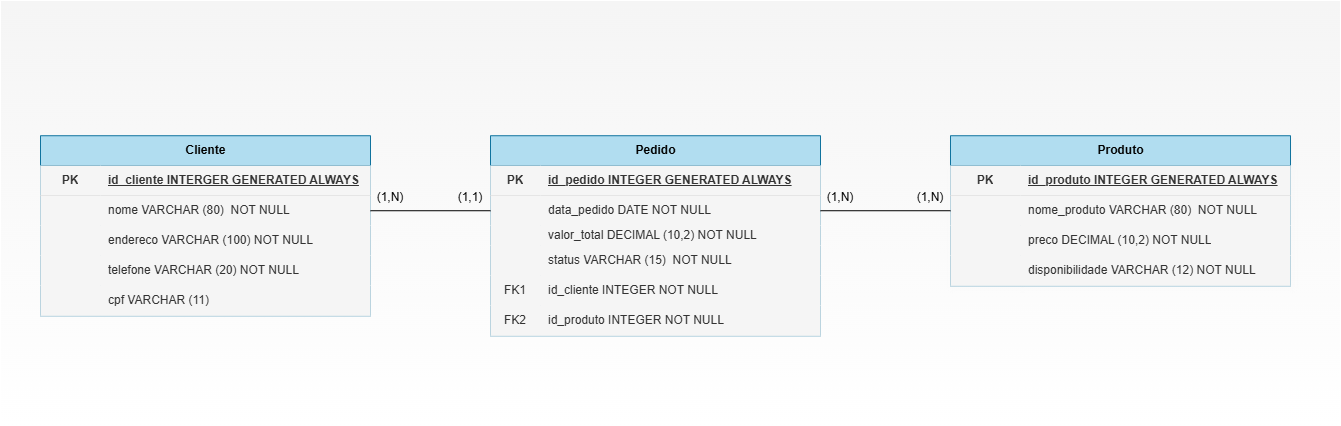

The diagram above was exported from draw.io. Its source (the exported page's mxGraphModel, read from the mxfile embedded in the PNG):
<mxGraphModel dx="3898" dy="841" grid="1" gridSize="10" guides="1" tooltips="1" connect="1" arrows="1" fold="1" page="1" pageScale="1" pageWidth="827" pageHeight="1169" math="0" shadow="0">
  <root>
    <mxCell id="0" />
    <mxCell id="1" parent="0" />
    <mxCell id="2" value="" style="group" vertex="1" connectable="0" parent="1">
      <mxGeometry x="-1680" y="235" width="1340" height="425" as="geometry" />
    </mxCell>
    <mxCell id="3" value="" style="rounded=0;whiteSpace=wrap;html=1;fillColor=#f5f5f5;gradientColor=#FFFFFF;strokeColor=#FFFFFF;" vertex="1" parent="2">
      <mxGeometry width="1340" height="425" as="geometry" />
    </mxCell>
    <mxCell id="4" value="&lt;font style=&quot;color: rgb(0, 0, 0);&quot;&gt;Cliente&lt;/font&gt;" style="shape=table;startSize=30;container=1;collapsible=1;childLayout=tableLayout;fixedRows=1;rowLines=0;fontStyle=1;align=center;resizeLast=1;html=1;fillColor=#b1ddf0;strokeColor=#10739e;" vertex="1" parent="2">
      <mxGeometry x="40" y="135.22727272727272" width="330" height="180" as="geometry" />
    </mxCell>
    <mxCell id="5" value="" style="shape=tableRow;horizontal=0;startSize=0;swimlaneHead=0;swimlaneBody=0;collapsible=0;dropTarget=0;points=[[0,0.5],[1,0.5]];portConstraint=eastwest;top=0;left=0;right=0;bottom=1;fillColor=#f5f5f5;strokeColor=#666666;fontColor=#333333;" vertex="1" parent="4">
      <mxGeometry y="30" width="330" height="30" as="geometry" />
    </mxCell>
    <mxCell id="6" value="PK" style="shape=partialRectangle;connectable=0;top=0;left=0;bottom=0;right=0;fontStyle=1;overflow=hidden;whiteSpace=wrap;html=1;fillColor=#f5f5f5;strokeColor=#666666;fontColor=#333333;" vertex="1" parent="5">
      <mxGeometry width="60" height="30" as="geometry">
        <mxRectangle width="60" height="30" as="alternateBounds" />
      </mxGeometry>
    </mxCell>
    <mxCell id="7" value="id_cliente INTERGER GENERATED ALWAYS" style="shape=partialRectangle;connectable=0;top=0;left=0;bottom=0;right=0;align=left;spacingLeft=6;fontStyle=5;overflow=hidden;whiteSpace=wrap;html=1;fillColor=#f5f5f5;strokeColor=#666666;fontColor=#333333;" vertex="1" parent="5">
      <mxGeometry x="60" width="270" height="30" as="geometry">
        <mxRectangle width="270" height="30" as="alternateBounds" />
      </mxGeometry>
    </mxCell>
    <mxCell id="8" value="" style="shape=tableRow;horizontal=0;startSize=0;swimlaneHead=0;swimlaneBody=0;collapsible=0;dropTarget=0;points=[[0,0.5],[1,0.5]];portConstraint=eastwest;top=0;left=0;right=0;bottom=0;fillColor=#f5f5f5;strokeColor=#666666;fontColor=#333333;" vertex="1" parent="4">
      <mxGeometry y="60" width="330" height="30" as="geometry" />
    </mxCell>
    <mxCell id="9" value="" style="shape=partialRectangle;connectable=0;top=0;left=0;bottom=0;right=0;editable=1;overflow=hidden;whiteSpace=wrap;html=1;fillColor=#f5f5f5;strokeColor=#666666;fontColor=#333333;" vertex="1" parent="8">
      <mxGeometry width="60" height="30" as="geometry">
        <mxRectangle width="60" height="30" as="alternateBounds" />
      </mxGeometry>
    </mxCell>
    <mxCell id="10" value="nome VARCHAR (80)&amp;nbsp; NOT NULL" style="shape=partialRectangle;connectable=0;top=0;left=0;bottom=0;right=0;align=left;spacingLeft=6;overflow=hidden;whiteSpace=wrap;html=1;fillColor=#f5f5f5;strokeColor=#666666;fontColor=#333333;" vertex="1" parent="8">
      <mxGeometry x="60" width="270" height="30" as="geometry">
        <mxRectangle width="270" height="30" as="alternateBounds" />
      </mxGeometry>
    </mxCell>
    <mxCell id="11" value="" style="shape=tableRow;horizontal=0;startSize=0;swimlaneHead=0;swimlaneBody=0;collapsible=0;dropTarget=0;points=[[0,0.5],[1,0.5]];portConstraint=eastwest;top=0;left=0;right=0;bottom=0;fillColor=#f5f5f5;strokeColor=#666666;fontColor=#333333;" vertex="1" parent="4">
      <mxGeometry y="90" width="330" height="30" as="geometry" />
    </mxCell>
    <mxCell id="12" value="" style="shape=partialRectangle;connectable=0;top=0;left=0;bottom=0;right=0;editable=1;overflow=hidden;whiteSpace=wrap;html=1;fillColor=#f5f5f5;strokeColor=#666666;fontColor=#333333;" vertex="1" parent="11">
      <mxGeometry width="60" height="30" as="geometry">
        <mxRectangle width="60" height="30" as="alternateBounds" />
      </mxGeometry>
    </mxCell>
    <mxCell id="13" value="endereco VARCHAR (100) NOT NULL" style="shape=partialRectangle;connectable=0;top=0;left=0;bottom=0;right=0;align=left;spacingLeft=6;overflow=hidden;whiteSpace=wrap;html=1;fillColor=#f5f5f5;strokeColor=#666666;fontColor=#333333;" vertex="1" parent="11">
      <mxGeometry x="60" width="270" height="30" as="geometry">
        <mxRectangle width="270" height="30" as="alternateBounds" />
      </mxGeometry>
    </mxCell>
    <mxCell id="14" value="" style="shape=tableRow;horizontal=0;startSize=0;swimlaneHead=0;swimlaneBody=0;collapsible=0;dropTarget=0;points=[[0,0.5],[1,0.5]];portConstraint=eastwest;top=0;left=0;right=0;bottom=0;fillColor=#f5f5f5;strokeColor=#666666;fontColor=#333333;" vertex="1" parent="4">
      <mxGeometry y="120" width="330" height="30" as="geometry" />
    </mxCell>
    <mxCell id="15" value="" style="shape=partialRectangle;connectable=0;top=0;left=0;bottom=0;right=0;editable=1;overflow=hidden;whiteSpace=wrap;html=1;fillColor=#f5f5f5;strokeColor=#666666;fontColor=#333333;" vertex="1" parent="14">
      <mxGeometry width="60" height="30" as="geometry">
        <mxRectangle width="60" height="30" as="alternateBounds" />
      </mxGeometry>
    </mxCell>
    <mxCell id="16" value="telefone VARCHAR (20) NOT NULL" style="shape=partialRectangle;connectable=0;top=0;left=0;bottom=0;right=0;align=left;spacingLeft=6;overflow=hidden;whiteSpace=wrap;html=1;fillColor=#f5f5f5;strokeColor=#666666;fontColor=#333333;" vertex="1" parent="14">
      <mxGeometry x="60" width="270" height="30" as="geometry">
        <mxRectangle width="270" height="30" as="alternateBounds" />
      </mxGeometry>
    </mxCell>
    <mxCell id="17" value="" style="shape=tableRow;horizontal=0;startSize=0;swimlaneHead=0;swimlaneBody=0;collapsible=0;dropTarget=0;points=[[0,0.5],[1,0.5]];portConstraint=eastwest;top=0;left=0;right=0;bottom=0;fillColor=#f5f5f5;strokeColor=#666666;fontColor=#333333;" vertex="1" parent="4">
      <mxGeometry y="150" width="330" height="30" as="geometry" />
    </mxCell>
    <mxCell id="18" value="" style="shape=partialRectangle;connectable=0;top=0;left=0;bottom=0;right=0;editable=1;overflow=hidden;whiteSpace=wrap;html=1;fillColor=#f5f5f5;strokeColor=#666666;fontColor=#333333;" vertex="1" parent="17">
      <mxGeometry width="60" height="30" as="geometry">
        <mxRectangle width="60" height="30" as="alternateBounds" />
      </mxGeometry>
    </mxCell>
    <mxCell id="19" value="cpf VARCHAR (11)" style="shape=partialRectangle;connectable=0;top=0;left=0;bottom=0;right=0;align=left;spacingLeft=6;overflow=hidden;whiteSpace=wrap;html=1;fillColor=#f5f5f5;strokeColor=#666666;fontColor=#333333;" vertex="1" parent="17">
      <mxGeometry x="60" width="270" height="30" as="geometry">
        <mxRectangle width="270" height="30" as="alternateBounds" />
      </mxGeometry>
    </mxCell>
    <mxCell id="20" value="&lt;font style=&quot;color: rgb(0, 0, 0);&quot;&gt;Produto&lt;/font&gt;" style="shape=table;startSize=30;container=1;collapsible=1;childLayout=tableLayout;fixedRows=1;rowLines=0;fontStyle=1;align=center;resizeLast=1;html=1;fillColor=#b1ddf0;strokeColor=#10739e;shadow=1;" vertex="1" parent="2">
      <mxGeometry x="950" y="135.22727272727272" width="340" height="150" as="geometry" />
    </mxCell>
    <mxCell id="21" value="" style="shape=tableRow;horizontal=0;startSize=0;swimlaneHead=0;swimlaneBody=0;collapsible=0;dropTarget=0;points=[[0,0.5],[1,0.5]];portConstraint=eastwest;top=0;left=0;right=0;bottom=1;fillColor=#f5f5f5;fontColor=#333333;strokeColor=#666666;" vertex="1" parent="20">
      <mxGeometry y="30" width="340" height="30" as="geometry" />
    </mxCell>
    <mxCell id="22" value="PK" style="shape=partialRectangle;connectable=0;top=0;left=0;bottom=0;right=0;fontStyle=1;overflow=hidden;whiteSpace=wrap;html=1;fillColor=#f5f5f5;fontColor=#333333;strokeColor=#666666;" vertex="1" parent="21">
      <mxGeometry width="70" height="30" as="geometry">
        <mxRectangle width="70" height="30" as="alternateBounds" />
      </mxGeometry>
    </mxCell>
    <mxCell id="23" value="id_produto INTEGER GENERATED ALWAYS" style="shape=partialRectangle;connectable=0;top=0;left=0;bottom=0;right=0;align=left;spacingLeft=6;fontStyle=5;overflow=hidden;whiteSpace=wrap;html=1;fillColor=#f5f5f5;fontColor=#333333;strokeColor=#666666;" vertex="1" parent="21">
      <mxGeometry x="70" width="270" height="30" as="geometry">
        <mxRectangle width="270" height="30" as="alternateBounds" />
      </mxGeometry>
    </mxCell>
    <mxCell id="24" value="" style="shape=tableRow;horizontal=0;startSize=0;swimlaneHead=0;swimlaneBody=0;collapsible=0;dropTarget=0;points=[[0,0.5],[1,0.5]];portConstraint=eastwest;top=0;left=0;right=0;bottom=0;fillColor=#f5f5f5;fontColor=#333333;strokeColor=#666666;" vertex="1" parent="20">
      <mxGeometry y="60" width="340" height="30" as="geometry" />
    </mxCell>
    <mxCell id="25" value="" style="shape=partialRectangle;connectable=0;top=0;left=0;bottom=0;right=0;editable=1;overflow=hidden;whiteSpace=wrap;html=1;fillColor=#f5f5f5;fontColor=#333333;strokeColor=#666666;" vertex="1" parent="24">
      <mxGeometry width="70" height="30" as="geometry">
        <mxRectangle width="70" height="30" as="alternateBounds" />
      </mxGeometry>
    </mxCell>
    <mxCell id="26" value="nome_produto VARCHAR (80)&amp;nbsp; NOT NULL" style="shape=partialRectangle;connectable=0;top=0;left=0;bottom=0;right=0;align=left;spacingLeft=6;overflow=hidden;whiteSpace=wrap;html=1;fillColor=#f5f5f5;fontColor=#333333;strokeColor=#666666;" vertex="1" parent="24">
      <mxGeometry x="70" width="270" height="30" as="geometry">
        <mxRectangle width="270" height="30" as="alternateBounds" />
      </mxGeometry>
    </mxCell>
    <mxCell id="27" value="" style="shape=tableRow;horizontal=0;startSize=0;swimlaneHead=0;swimlaneBody=0;collapsible=0;dropTarget=0;points=[[0,0.5],[1,0.5]];portConstraint=eastwest;top=0;left=0;right=0;bottom=0;fillColor=#f5f5f5;fontColor=#333333;strokeColor=#666666;" vertex="1" parent="20">
      <mxGeometry y="90" width="340" height="30" as="geometry" />
    </mxCell>
    <mxCell id="28" value="" style="shape=partialRectangle;connectable=0;top=0;left=0;bottom=0;right=0;editable=1;overflow=hidden;whiteSpace=wrap;html=1;fillColor=#f5f5f5;fontColor=#333333;strokeColor=#666666;" vertex="1" parent="27">
      <mxGeometry width="70" height="30" as="geometry">
        <mxRectangle width="70" height="30" as="alternateBounds" />
      </mxGeometry>
    </mxCell>
    <mxCell id="29" value="preco DECIMAL (10,2) NOT NULL" style="shape=partialRectangle;connectable=0;top=0;left=0;bottom=0;right=0;align=left;spacingLeft=6;overflow=hidden;whiteSpace=wrap;html=1;fillColor=#f5f5f5;fontColor=#333333;strokeColor=#666666;" vertex="1" parent="27">
      <mxGeometry x="70" width="270" height="30" as="geometry">
        <mxRectangle width="270" height="30" as="alternateBounds" />
      </mxGeometry>
    </mxCell>
    <mxCell id="30" value="" style="shape=tableRow;horizontal=0;startSize=0;swimlaneHead=0;swimlaneBody=0;collapsible=0;dropTarget=0;points=[[0,0.5],[1,0.5]];portConstraint=eastwest;top=0;left=0;right=0;bottom=0;fillColor=#f5f5f5;fontColor=#333333;strokeColor=#666666;" vertex="1" parent="20">
      <mxGeometry y="120" width="340" height="30" as="geometry" />
    </mxCell>
    <mxCell id="31" value="" style="shape=partialRectangle;connectable=0;top=0;left=0;bottom=0;right=0;editable=1;overflow=hidden;whiteSpace=wrap;html=1;fillColor=#f5f5f5;fontColor=#333333;strokeColor=#666666;" vertex="1" parent="30">
      <mxGeometry width="70" height="30" as="geometry">
        <mxRectangle width="70" height="30" as="alternateBounds" />
      </mxGeometry>
    </mxCell>
    <mxCell id="32" value="disponibilidade VARCHAR (12) NOT NULL" style="shape=partialRectangle;connectable=0;top=0;left=0;bottom=0;right=0;align=left;spacingLeft=6;overflow=hidden;whiteSpace=wrap;html=1;fillColor=#f5f5f5;fontColor=#333333;strokeColor=#666666;" vertex="1" parent="30">
      <mxGeometry x="70" width="270" height="30" as="geometry">
        <mxRectangle width="270" height="30" as="alternateBounds" />
      </mxGeometry>
    </mxCell>
    <mxCell id="33" value="&lt;font style=&quot;color: rgb(0, 0, 0);&quot;&gt;Pedido&lt;/font&gt;" style="shape=table;startSize=30;container=1;collapsible=1;childLayout=tableLayout;fixedRows=1;rowLines=0;fontStyle=1;align=center;resizeLast=1;html=1;fillColor=#b1ddf0;strokeColor=#10739e;" vertex="1" parent="2">
      <mxGeometry x="490" y="135.22727272727272" width="330" height="200" as="geometry" />
    </mxCell>
    <mxCell id="34" value="" style="shape=tableRow;horizontal=0;startSize=0;swimlaneHead=0;swimlaneBody=0;collapsible=0;dropTarget=0;points=[[0,0.5],[1,0.5]];portConstraint=eastwest;top=0;left=0;right=0;bottom=1;fillColor=#f5f5f5;strokeColor=#666666;fontColor=#333333;" vertex="1" parent="33">
      <mxGeometry y="30" width="330" height="30" as="geometry" />
    </mxCell>
    <mxCell id="35" value="PK" style="shape=partialRectangle;connectable=0;top=0;left=0;bottom=0;right=0;fontStyle=1;overflow=hidden;whiteSpace=wrap;html=1;fillColor=#f5f5f5;strokeColor=#666666;fontColor=#333333;" vertex="1" parent="34">
      <mxGeometry width="50" height="30" as="geometry">
        <mxRectangle width="50" height="30" as="alternateBounds" />
      </mxGeometry>
    </mxCell>
    <mxCell id="36" value="id_pedido INTEGER GENERATED ALWAYS" style="shape=partialRectangle;connectable=0;top=0;left=0;bottom=0;right=0;align=left;spacingLeft=6;fontStyle=5;overflow=hidden;whiteSpace=wrap;html=1;fillColor=#f5f5f5;strokeColor=#666666;fontColor=#333333;" vertex="1" parent="34">
      <mxGeometry x="50" width="280" height="30" as="geometry">
        <mxRectangle width="280" height="30" as="alternateBounds" />
      </mxGeometry>
    </mxCell>
    <mxCell id="37" value="" style="shape=tableRow;horizontal=0;startSize=0;swimlaneHead=0;swimlaneBody=0;collapsible=0;dropTarget=0;points=[[0,0.5],[1,0.5]];portConstraint=eastwest;top=0;left=0;right=0;bottom=0;fillColor=#f5f5f5;strokeColor=#666666;fontColor=#333333;" vertex="1" parent="33">
      <mxGeometry y="60" width="330" height="30" as="geometry" />
    </mxCell>
    <mxCell id="38" value="" style="shape=partialRectangle;connectable=0;top=0;left=0;bottom=0;right=0;editable=1;overflow=hidden;whiteSpace=wrap;html=1;fillColor=#f5f5f5;strokeColor=#666666;fontColor=#333333;" vertex="1" parent="37">
      <mxGeometry width="50" height="30" as="geometry">
        <mxRectangle width="50" height="30" as="alternateBounds" />
      </mxGeometry>
    </mxCell>
    <mxCell id="39" value="data_pedido DATE&amp;nbsp;NOT NULL" style="shape=partialRectangle;connectable=0;top=0;left=0;bottom=0;right=0;align=left;spacingLeft=6;overflow=hidden;whiteSpace=wrap;html=1;fillColor=#f5f5f5;strokeColor=#666666;fontColor=#333333;" vertex="1" parent="37">
      <mxGeometry x="50" width="280" height="30" as="geometry">
        <mxRectangle width="280" height="30" as="alternateBounds" />
      </mxGeometry>
    </mxCell>
    <mxCell id="40" value="" style="shape=tableRow;horizontal=0;startSize=0;swimlaneHead=0;swimlaneBody=0;collapsible=0;dropTarget=0;points=[[0,0.5],[1,0.5]];portConstraint=eastwest;top=0;left=0;right=0;bottom=0;fillColor=#f5f5f5;strokeColor=#666666;fontColor=#333333;" vertex="1" parent="33">
      <mxGeometry y="90" width="330" height="20" as="geometry" />
    </mxCell>
    <mxCell id="41" value="" style="shape=partialRectangle;connectable=0;top=0;left=0;bottom=0;right=0;editable=1;overflow=hidden;whiteSpace=wrap;html=1;fillColor=#f5f5f5;strokeColor=#666666;fontColor=#333333;" vertex="1" parent="40">
      <mxGeometry width="50" height="20" as="geometry">
        <mxRectangle width="50" height="20" as="alternateBounds" />
      </mxGeometry>
    </mxCell>
    <mxCell id="42" value="valor_total DECIMAL (10,2) NOT NULL" style="shape=partialRectangle;connectable=0;top=0;left=0;bottom=0;right=0;align=left;spacingLeft=6;overflow=hidden;whiteSpace=wrap;html=1;fillColor=#f5f5f5;strokeColor=#666666;fontColor=#333333;" vertex="1" parent="40">
      <mxGeometry x="50" width="280" height="20" as="geometry">
        <mxRectangle width="280" height="20" as="alternateBounds" />
      </mxGeometry>
    </mxCell>
    <mxCell id="43" value="" style="shape=tableRow;horizontal=0;startSize=0;swimlaneHead=0;swimlaneBody=0;collapsible=0;dropTarget=0;points=[[0,0.5],[1,0.5]];portConstraint=eastwest;top=0;left=0;right=0;bottom=0;fillColor=#f5f5f5;strokeColor=#666666;fontColor=#333333;" vertex="1" parent="33">
      <mxGeometry y="110" width="330" height="30" as="geometry" />
    </mxCell>
    <mxCell id="44" value="" style="shape=partialRectangle;connectable=0;top=0;left=0;bottom=0;right=0;editable=1;overflow=hidden;whiteSpace=wrap;html=1;fillColor=#f5f5f5;strokeColor=#666666;fontColor=#333333;" vertex="1" parent="43">
      <mxGeometry width="50" height="30" as="geometry">
        <mxRectangle width="50" height="30" as="alternateBounds" />
      </mxGeometry>
    </mxCell>
    <mxCell id="45" value="status VARCHAR (15)&amp;nbsp; NOT NULL" style="shape=partialRectangle;connectable=0;top=0;left=0;bottom=0;right=0;align=left;spacingLeft=6;overflow=hidden;whiteSpace=wrap;html=1;fillColor=#f5f5f5;strokeColor=#666666;fontColor=#333333;" vertex="1" parent="43">
      <mxGeometry x="50" width="280" height="30" as="geometry">
        <mxRectangle width="280" height="30" as="alternateBounds" />
      </mxGeometry>
    </mxCell>
    <mxCell id="46" value="" style="shape=tableRow;horizontal=0;startSize=0;swimlaneHead=0;swimlaneBody=0;collapsible=0;dropTarget=0;points=[[0,0.5],[1,0.5]];portConstraint=eastwest;top=0;left=0;right=0;bottom=0;fillColor=#f5f5f5;strokeColor=#666666;fontColor=#333333;" vertex="1" parent="33">
      <mxGeometry y="140" width="330" height="30" as="geometry" />
    </mxCell>
    <mxCell id="47" value="FK1" style="shape=partialRectangle;connectable=0;top=0;left=0;bottom=0;right=0;editable=1;overflow=hidden;whiteSpace=wrap;html=1;fillColor=#f5f5f5;strokeColor=#666666;fontColor=#333333;" vertex="1" parent="46">
      <mxGeometry width="50" height="30" as="geometry">
        <mxRectangle width="50" height="30" as="alternateBounds" />
      </mxGeometry>
    </mxCell>
    <mxCell id="48" value="id_cliente INTEGER NOT NULL" style="shape=partialRectangle;connectable=0;top=0;left=0;bottom=0;right=0;align=left;spacingLeft=6;overflow=hidden;whiteSpace=wrap;html=1;fillColor=#f5f5f5;strokeColor=#666666;fontColor=#333333;" vertex="1" parent="46">
      <mxGeometry x="50" width="280" height="30" as="geometry">
        <mxRectangle width="280" height="30" as="alternateBounds" />
      </mxGeometry>
    </mxCell>
    <mxCell id="49" value="" style="shape=tableRow;horizontal=0;startSize=0;swimlaneHead=0;swimlaneBody=0;collapsible=0;dropTarget=0;points=[[0,0.5],[1,0.5]];portConstraint=eastwest;top=0;left=0;right=0;bottom=0;fillColor=#f5f5f5;strokeColor=#666666;fontColor=#333333;" vertex="1" parent="33">
      <mxGeometry y="170" width="330" height="30" as="geometry" />
    </mxCell>
    <mxCell id="50" value="FK2" style="shape=partialRectangle;connectable=0;top=0;left=0;bottom=0;right=0;editable=1;overflow=hidden;whiteSpace=wrap;html=1;fillColor=#f5f5f5;strokeColor=#666666;fontColor=#333333;" vertex="1" parent="49">
      <mxGeometry width="50" height="30" as="geometry">
        <mxRectangle width="50" height="30" as="alternateBounds" />
      </mxGeometry>
    </mxCell>
    <mxCell id="51" value="id_produto INTEGER NOT NULL" style="shape=partialRectangle;connectable=0;top=0;left=0;bottom=0;right=0;align=left;spacingLeft=6;overflow=hidden;whiteSpace=wrap;html=1;fillColor=#f5f5f5;strokeColor=#666666;fontColor=#333333;" vertex="1" parent="49">
      <mxGeometry x="50" width="280" height="30" as="geometry">
        <mxRectangle width="280" height="30" as="alternateBounds" />
      </mxGeometry>
    </mxCell>
    <mxCell id="52" value="" style="endArrow=none;html=1;rounded=0;entryX=0;entryY=0.5;entryDx=0;entryDy=0;exitX=1;exitY=0.5;exitDx=0;exitDy=0;strokeColor=#000000;" edge="1" parent="2" source="8" target="37">
      <mxGeometry width="50" height="50" relative="1" as="geometry">
        <mxPoint x="370" y="197.04545454545453" as="sourcePoint" />
        <mxPoint x="400" y="189.3181818181818" as="targetPoint" />
      </mxGeometry>
    </mxCell>
    <mxCell id="53" value="" style="endArrow=none;html=1;rounded=0;exitX=1;exitY=0.5;exitDx=0;exitDy=0;entryX=0;entryY=0.5;entryDx=0;entryDy=0;strokeColor=#000000;" edge="1" parent="2" source="37" target="20">
      <mxGeometry width="50" height="50" relative="1" as="geometry">
        <mxPoint x="860" y="220.22727272727272" as="sourcePoint" />
        <mxPoint x="950" y="212.5" as="targetPoint" />
      </mxGeometry>
    </mxCell>
    <mxCell id="54" value="(1,N)" style="text;html=1;whiteSpace=wrap;strokeColor=none;fillColor=none;align=center;verticalAlign=middle;rounded=0;fontColor=#000000;" vertex="1" parent="2">
      <mxGeometry x="360" y="185.00363636363636" width="60" height="23.18181818181818" as="geometry" />
    </mxCell>
    <mxCell id="55" value="(1,1)" style="text;html=1;whiteSpace=wrap;strokeColor=none;fillColor=none;align=center;verticalAlign=middle;rounded=0;fontColor=#000000;" vertex="1" parent="2">
      <mxGeometry x="440" y="185.00363636363636" width="60" height="23.18181818181818" as="geometry" />
    </mxCell>
    <mxCell id="56" value="(1,N)" style="text;html=1;whiteSpace=wrap;strokeColor=none;fillColor=none;align=center;verticalAlign=middle;rounded=0;fontColor=#000000;" vertex="1" parent="2">
      <mxGeometry x="900" y="185.00363636363636" width="60" height="23.18181818181818" as="geometry" />
    </mxCell>
    <mxCell id="57" value="(1,N)" style="text;html=1;whiteSpace=wrap;strokeColor=none;fillColor=none;align=center;verticalAlign=middle;rounded=0;fontColor=#000000;" vertex="1" parent="2">
      <mxGeometry x="810" y="185.00363636363636" width="60" height="23.18181818181818" as="geometry" />
    </mxCell>
  </root>
</mxGraphModel>